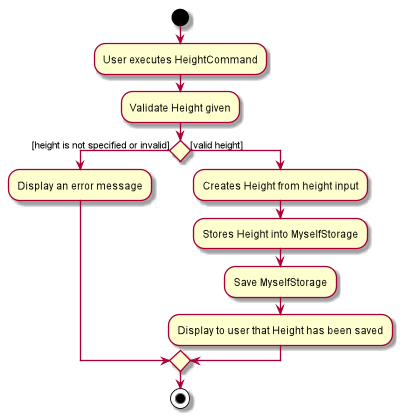

The diagram above was rendered by PlantUML. Its source (embedded in the PNG):
@startuml

start

:User executes HeightCommand;
:Validate Height given;

if () then ([height is not specified or invalid])
    :Display an error message;

else ([valid height])
    :Creates Height from height input;
    :Stores Height into MyselfStorage;
    :Save MyselfStorage;
    :Display to user that Height has been saved;

endif
stop
@enduml